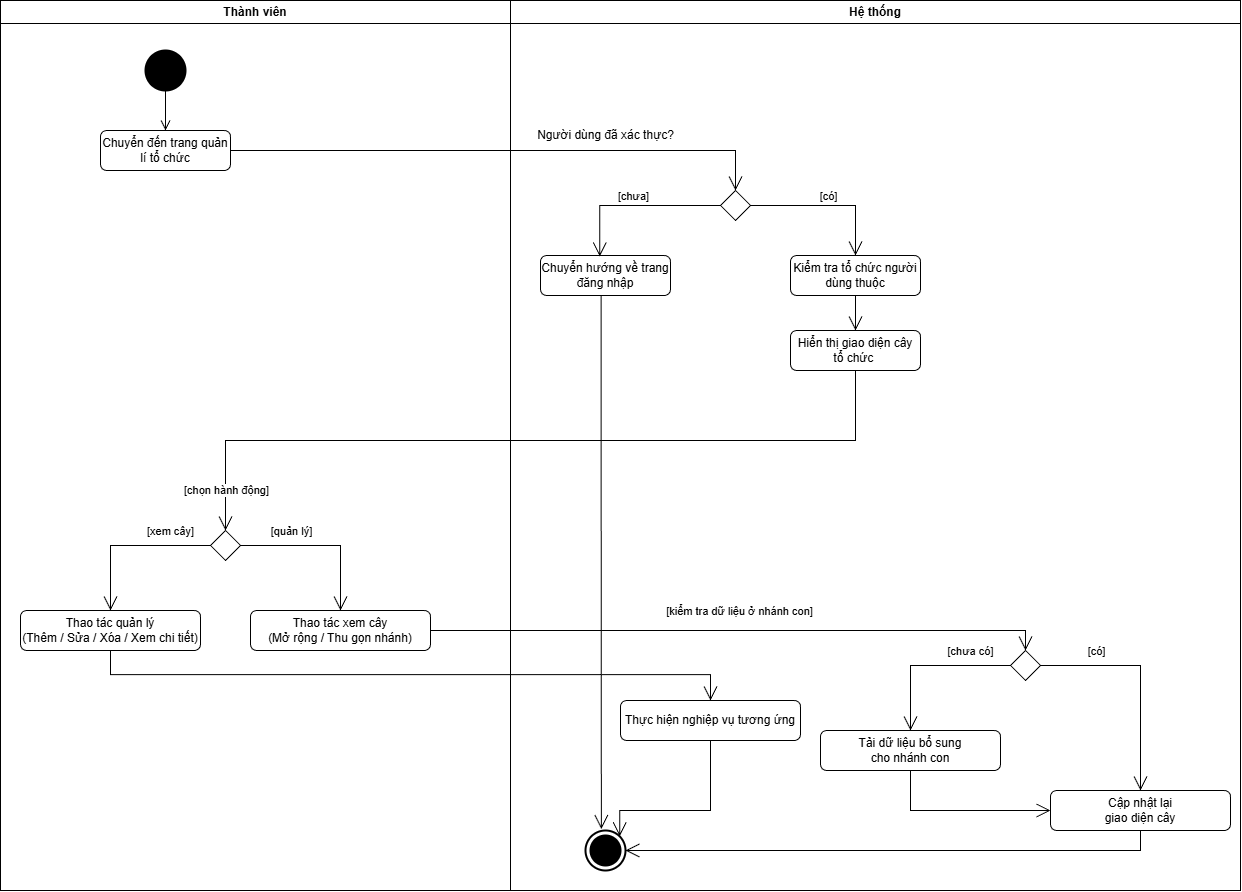

The diagram above was exported from draw.io. Its source (the exported page's mxGraphModel, read from the mxfile embedded in the PNG):
<mxGraphModel dx="3996" dy="1727" grid="1" gridSize="10" guides="1" tooltips="1" connect="1" arrows="1" fold="1" page="1" pageScale="1" pageWidth="827" pageHeight="1169" math="0" shadow="0">
  <root>
    <mxCell id="0" />
    <mxCell id="1" parent="0" />
    <mxCell id="S0GKXNOZRFRkFn8JWiGj-4" parent="1" style="swimlane;whiteSpace=wrap;html=1;" value="Thành viên" vertex="1">
      <mxGeometry height="890" width="510" x="-110" y="310" as="geometry" />
    </mxCell>
    <mxCell id="S0GKXNOZRFRkFn8JWiGj-3" edge="1" parent="S0GKXNOZRFRkFn8JWiGj-4" source="S0GKXNOZRFRkFn8JWiGj-192" style="edgeStyle=orthogonalEdgeStyle;html=1;verticalAlign=bottom;endArrow=open;endSize=8;strokeColor=#000000;rounded=0;exitX=0.5;exitY=1;exitDx=0;exitDy=0;entryX=0.5;entryY=0;entryDx=0;entryDy=0;" target="S0GKXNOZRFRkFn8JWiGj-8" value="">
      <mxGeometry relative="1" as="geometry">
        <mxPoint x="164.33999999999992" y="65.47000000000003" as="sourcePoint" />
        <mxPoint x="165" y="130" as="targetPoint" />
      </mxGeometry>
    </mxCell>
    <mxCell id="S0GKXNOZRFRkFn8JWiGj-8" parent="S0GKXNOZRFRkFn8JWiGj-4" style="shape=rect;html=1;rounded=1;whiteSpace=wrap;align=center;" value="Chuyển đến trang quản lí tổ chức" vertex="1">
      <mxGeometry height="40" width="130" x="100" y="130" as="geometry" />
    </mxCell>
    <mxCell id="S0GKXNOZRFRkFn8JWiGj-190" parent="S0GKXNOZRFRkFn8JWiGj-4" style="shape=rhombus;html=1;verticalLabelPosition=bottom;verticalAlignment=top;" value="" vertex="1">
      <mxGeometry height="30" width="30" x="210" y="530" as="geometry" />
    </mxCell>
    <mxCell id="S0GKXNOZRFRkFn8JWiGj-192" parent="S0GKXNOZRFRkFn8JWiGj-4" style="shape=ellipse;html=1;fillColor=strokeColor;strokeWidth=2;verticalLabelPosition=bottom;verticalAlignment=top;perimeter=ellipsePerimeter;" value="" vertex="1">
      <mxGeometry height="40" width="40" x="145" y="50" as="geometry" />
    </mxCell>
    <mxCell id="S0GKXNOZRFRkFn8JWiGj-197" edge="1" parent="S0GKXNOZRFRkFn8JWiGj-4" source="S0GKXNOZRFRkFn8JWiGj-190" style="edgeStyle=elbowEdgeStyle;html=1;elbow=vertical;verticalAlign=bottom;endArrow=open;rounded=0;labelBackgroundColor=none;endSize=12;exitX=0;exitY=0.5;exitDx=0;exitDy=0;entryX=0.5;entryY=0;entryDx=0;entryDy=0;" target="S0GKXNOZRFRkFn8JWiGj-198" value="[xem cây]">
      <mxGeometry relative="1" x="-0.5028" y="-5" as="geometry">
        <mxPoint as="offset" />
        <Array as="points">
          <mxPoint x="140" y="545" />
        </Array>
        <mxPoint x="161" y="560" as="sourcePoint" />
        <mxPoint x="60" y="610" as="targetPoint" />
      </mxGeometry>
    </mxCell>
    <mxCell id="S0GKXNOZRFRkFn8JWiGj-198" parent="S0GKXNOZRFRkFn8JWiGj-4" style="shape=rect;html=1;rounded=1;whiteSpace=wrap;align=center;" value="Thao tác quản lý&lt;br style=&quot;padding: 0px; margin: 0px;&quot;&gt;(Thêm / Sửa / Xóa / Xem chi tiết)" vertex="1">
      <mxGeometry height="40" width="180" x="20" y="610" as="geometry" />
    </mxCell>
    <mxCell id="S0GKXNOZRFRkFn8JWiGj-199" parent="S0GKXNOZRFRkFn8JWiGj-4" style="shape=rect;html=1;rounded=1;whiteSpace=wrap;align=center;" value="Thao tác xem cây&lt;br style=&quot;padding: 0px; margin: 0px;&quot;&gt;(Mở rộng / Thu gọn nhánh)" vertex="1">
      <mxGeometry height="40" width="180" x="250" y="610" as="geometry" />
    </mxCell>
    <mxCell id="S0GKXNOZRFRkFn8JWiGj-201" edge="1" parent="S0GKXNOZRFRkFn8JWiGj-4" source="S0GKXNOZRFRkFn8JWiGj-190" style="edgeStyle=elbowEdgeStyle;html=1;elbow=vertical;verticalAlign=bottom;endArrow=open;rounded=0;labelBackgroundColor=none;endSize=12;exitX=1;exitY=0.5;exitDx=0;exitDy=0;entryX=0.5;entryY=0;entryDx=0;entryDy=0;" target="S0GKXNOZRFRkFn8JWiGj-199" value="[quản lý]">
      <mxGeometry relative="1" x="-0.3907" y="5" as="geometry">
        <mxPoint as="offset" />
        <Array as="points">
          <mxPoint x="290" y="545" />
        </Array>
        <mxPoint x="250" y="540" as="sourcePoint" />
        <mxPoint x="150" y="605" as="targetPoint" />
      </mxGeometry>
    </mxCell>
    <mxCell id="S0GKXNOZRFRkFn8JWiGj-5" parent="1" style="swimlane;whiteSpace=wrap;html=1;" value="Hệ thống" vertex="1">
      <mxGeometry height="890" width="730" x="400" y="310" as="geometry" />
    </mxCell>
    <mxCell id="S0GKXNOZRFRkFn8JWiGj-13" parent="S0GKXNOZRFRkFn8JWiGj-5" style="shape=rhombus;html=1;verticalLabelPosition=bottom;verticalAlignment=top;" value="" vertex="1">
      <mxGeometry height="30" width="30" x="210" y="190" as="geometry" />
    </mxCell>
    <mxCell id="S0GKXNOZRFRkFn8JWiGj-17" parent="S0GKXNOZRFRkFn8JWiGj-5" style="shape=rect;html=1;rounded=1;whiteSpace=wrap;align=center;" value="Chuyển hướng về trang đăng nhập" vertex="1">
      <mxGeometry height="40" width="130" x="30" y="255" as="geometry" />
    </mxCell>
    <mxCell id="S0GKXNOZRFRkFn8JWiGj-16" edge="1" parent="S0GKXNOZRFRkFn8JWiGj-5" source="S0GKXNOZRFRkFn8JWiGj-13" style="edgeStyle=elbowEdgeStyle;html=1;elbow=vertical;verticalAlign=bottom;endArrow=open;rounded=0;labelBackgroundColor=none;endSize=12;exitX=0;exitY=0.5;exitDx=0;exitDy=0;entryX=0.456;entryY=0.024;entryDx=0;entryDy=0;entryPerimeter=0;" target="S0GKXNOZRFRkFn8JWiGj-17" value="[chưa]">
      <mxGeometry relative="1" as="geometry">
        <Array as="points">
          <mxPoint x="110" y="205" />
        </Array>
        <mxPoint x="195" y="230" as="sourcePoint" />
        <mxPoint x="90" y="230" as="targetPoint" />
      </mxGeometry>
    </mxCell>
    <mxCell id="S0GKXNOZRFRkFn8JWiGj-15" edge="1" parent="S0GKXNOZRFRkFn8JWiGj-5" source="S0GKXNOZRFRkFn8JWiGj-13" style="edgeStyle=elbowEdgeStyle;html=1;elbow=vertical;verticalAlign=bottom;endArrow=open;rounded=0;labelBackgroundColor=none;endSize=12;exitX=1;exitY=0.5;exitDx=0;exitDy=0;entryX=0.5;entryY=0;entryDx=0;entryDy=0;" target="S0GKXNOZRFRkFn8JWiGj-18" value="[có]">
      <mxGeometry relative="1" as="geometry">
        <Array as="points">
          <mxPoint x="330" y="205" />
        </Array>
        <mxPoint x="280" y="205" as="sourcePoint" />
        <mxPoint x="360" y="230" as="targetPoint" />
      </mxGeometry>
    </mxCell>
    <mxCell id="S0GKXNOZRFRkFn8JWiGj-18" parent="S0GKXNOZRFRkFn8JWiGj-5" style="shape=rect;html=1;rounded=1;whiteSpace=wrap;align=center;" value="Kiểm tra tổ chức người dùng thuộc" vertex="1">
      <mxGeometry height="40" width="130" x="280" y="255" as="geometry" />
    </mxCell>
    <mxCell id="S0GKXNOZRFRkFn8JWiGj-19" parent="S0GKXNOZRFRkFn8JWiGj-5" style="text;html=1;whiteSpace=wrap;strokeColor=none;fillColor=none;align=center;verticalAlign=middle;rounded=0;" value="Người dùng đã xác thực?" vertex="1">
      <mxGeometry height="30" width="145" x="22.5" y="120" as="geometry" />
    </mxCell>
    <mxCell id="S0GKXNOZRFRkFn8JWiGj-191" parent="S0GKXNOZRFRkFn8JWiGj-5" style="html=1;shape=mxgraph.sysml.actFinal;strokeWidth=2;verticalLabelPosition=bottom;verticalAlignment=top;" value="" vertex="1">
      <mxGeometry height="40" width="40" x="75" y="830" as="geometry" />
    </mxCell>
    <mxCell id="S0GKXNOZRFRkFn8JWiGj-193" edge="1" parent="S0GKXNOZRFRkFn8JWiGj-5" source="S0GKXNOZRFRkFn8JWiGj-17" style="edgeStyle=elbowEdgeStyle;html=1;elbow=vertical;verticalAlign=bottom;endArrow=open;rounded=0;labelBackgroundColor=none;endSize=12;exitX=0.466;exitY=0.996;exitDx=0;exitDy=0;entryX=0.396;entryY=-0.035;entryDx=0;entryDy=0;entryPerimeter=0;exitPerimeter=0;" target="S0GKXNOZRFRkFn8JWiGj-191" value="">
      <mxGeometry relative="1" as="geometry">
        <Array as="points">
          <mxPoint x="139.51000000000002" y="319.12" />
        </Array>
        <mxPoint x="93.70000000000009" y="295" as="sourcePoint" />
        <mxPoint x="96.3" y="370.12" as="targetPoint" />
      </mxGeometry>
    </mxCell>
    <mxCell id="S0GKXNOZRFRkFn8JWiGj-202" parent="S0GKXNOZRFRkFn8JWiGj-5" style="shape=rect;html=1;rounded=1;whiteSpace=wrap;align=center;" value="Thực hiện nghiệp vụ tương ứng" vertex="1">
      <mxGeometry height="40" width="180" x="110" y="700" as="geometry" />
    </mxCell>
    <mxCell id="S0GKXNOZRFRkFn8JWiGj-209" parent="S0GKXNOZRFRkFn8JWiGj-5" style="shape=rhombus;html=1;verticalLabelPosition=bottom;verticalAlignment=top;" value="" vertex="1">
      <mxGeometry height="30" width="30" x="500" y="650" as="geometry" />
    </mxCell>
    <mxCell id="S0GKXNOZRFRkFn8JWiGj-210" edge="1" parent="S0GKXNOZRFRkFn8JWiGj-5" source="S0GKXNOZRFRkFn8JWiGj-209" style="edgeStyle=elbowEdgeStyle;html=1;elbow=vertical;verticalAlign=bottom;endArrow=open;rounded=0;labelBackgroundColor=none;endSize=12;exitX=0;exitY=0.5;exitDx=0;exitDy=0;entryX=0.5;entryY=0;entryDx=0;entryDy=0;" target="S0GKXNOZRFRkFn8JWiGj-211" value="[chưa có]">
      <mxGeometry relative="1" x="-0.5028" y="-5" as="geometry">
        <mxPoint as="offset" />
        <Array as="points">
          <mxPoint x="430" y="665" />
        </Array>
        <mxPoint x="451" y="680" as="sourcePoint" />
        <mxPoint x="350" y="730" as="targetPoint" />
      </mxGeometry>
    </mxCell>
    <mxCell id="S0GKXNOZRFRkFn8JWiGj-211" parent="S0GKXNOZRFRkFn8JWiGj-5" style="shape=rect;html=1;rounded=1;whiteSpace=wrap;align=center;" value="Tải dữ liệu bổ sung&lt;br style=&quot;padding: 0px; margin: 0px;&quot;&gt;cho nhánh con" vertex="1">
      <mxGeometry height="40" width="180" x="310" y="730" as="geometry" />
    </mxCell>
    <mxCell id="S0GKXNOZRFRkFn8JWiGj-212" parent="S0GKXNOZRFRkFn8JWiGj-5" style="shape=rect;html=1;rounded=1;whiteSpace=wrap;align=center;" value="Cập nhật lại&lt;br style=&quot;padding: 0px; margin: 0px;&quot;&gt;giao diện cây" vertex="1">
      <mxGeometry height="40" width="180" x="540" y="790" as="geometry" />
    </mxCell>
    <mxCell id="S0GKXNOZRFRkFn8JWiGj-213" edge="1" parent="S0GKXNOZRFRkFn8JWiGj-5" source="S0GKXNOZRFRkFn8JWiGj-209" style="edgeStyle=elbowEdgeStyle;html=1;elbow=vertical;verticalAlign=bottom;endArrow=open;rounded=0;labelBackgroundColor=none;endSize=12;exitX=1;exitY=0.5;exitDx=0;exitDy=0;entryX=0.5;entryY=0;entryDx=0;entryDy=0;" target="S0GKXNOZRFRkFn8JWiGj-212" value="[có]">
      <mxGeometry relative="1" x="-0.5152" y="5" as="geometry">
        <mxPoint as="offset" />
        <Array as="points">
          <mxPoint x="580" y="665" />
        </Array>
        <mxPoint x="540" y="660" as="sourcePoint" />
        <mxPoint x="440" y="725" as="targetPoint" />
      </mxGeometry>
    </mxCell>
    <mxCell id="S0GKXNOZRFRkFn8JWiGj-227" edge="1" parent="S0GKXNOZRFRkFn8JWiGj-5" source="S0GKXNOZRFRkFn8JWiGj-202" style="edgeStyle=elbowEdgeStyle;html=1;elbow=vertical;verticalAlign=bottom;endArrow=open;rounded=0;labelBackgroundColor=none;endSize=12;exitX=0.5;exitY=1;exitDx=0;exitDy=0;entryX=0.855;entryY=0.145;entryDx=0;entryDy=0;entryPerimeter=0;" target="S0GKXNOZRFRkFn8JWiGj-191" value="">
      <mxGeometry relative="1" x="-0.5028" y="-5" as="geometry">
        <mxPoint as="offset" />
        <Array as="points">
          <mxPoint x="190" y="810" />
        </Array>
        <mxPoint x="310" y="794" as="sourcePoint" />
        <mxPoint x="109" y="836" as="targetPoint" />
      </mxGeometry>
    </mxCell>
    <mxCell id="S0GKXNOZRFRkFn8JWiGj-229" parent="S0GKXNOZRFRkFn8JWiGj-5" style="shape=rect;html=1;rounded=1;whiteSpace=wrap;align=center;" value="Hiển thị giao diện cây tổ chức&amp;nbsp;" vertex="1">
      <mxGeometry height="40" width="130" x="280" y="330" as="geometry" />
    </mxCell>
    <mxCell id="S0GKXNOZRFRkFn8JWiGj-230" edge="1" parent="S0GKXNOZRFRkFn8JWiGj-5" source="S0GKXNOZRFRkFn8JWiGj-18" style="edgeStyle=elbowEdgeStyle;html=1;elbow=vertical;verticalAlign=bottom;endArrow=open;rounded=0;labelBackgroundColor=none;endSize=12;entryX=0.5;entryY=0;entryDx=0;entryDy=0;exitX=0.5;exitY=1;exitDx=0;exitDy=0;" target="S0GKXNOZRFRkFn8JWiGj-229" value="">
      <mxGeometry relative="1" as="geometry">
        <Array as="points" />
        <mxPoint x="970" y="380" as="sourcePoint" />
        <mxPoint x="340" y="540" as="targetPoint" />
      </mxGeometry>
    </mxCell>
    <mxCell id="S0GKXNOZRFRkFn8JWiGj-232" edge="1" parent="S0GKXNOZRFRkFn8JWiGj-5" source="S0GKXNOZRFRkFn8JWiGj-212" style="edgeStyle=elbowEdgeStyle;html=1;elbow=vertical;verticalAlign=bottom;endArrow=open;rounded=0;labelBackgroundColor=none;endSize=12;exitX=0.5;exitY=1;exitDx=0;exitDy=0;entryX=1;entryY=0.5;entryDx=0;entryDy=0;entryPerimeter=0;" target="S0GKXNOZRFRkFn8JWiGj-191" value="">
      <mxGeometry relative="1" x="-0.5152" y="5" as="geometry">
        <mxPoint as="offset" />
        <Array as="points">
          <mxPoint x="430" y="850" />
        </Array>
        <mxPoint x="620" y="680" as="sourcePoint" />
        <mxPoint x="720" y="745" as="targetPoint" />
      </mxGeometry>
    </mxCell>
    <mxCell id="S0GKXNOZRFRkFn8JWiGj-233" edge="1" parent="S0GKXNOZRFRkFn8JWiGj-5" source="S0GKXNOZRFRkFn8JWiGj-211" style="edgeStyle=elbowEdgeStyle;html=1;elbow=vertical;verticalAlign=bottom;endArrow=open;rounded=0;labelBackgroundColor=none;endSize=12;exitX=0.5;exitY=1;exitDx=0;exitDy=0;entryX=0;entryY=0.5;entryDx=0;entryDy=0;" target="S0GKXNOZRFRkFn8JWiGj-212" value="">
      <mxGeometry relative="1" x="-0.5028" y="-5" as="geometry">
        <mxPoint as="offset" />
        <Array as="points">
          <mxPoint x="400" y="810" />
        </Array>
        <mxPoint x="490" y="680" as="sourcePoint" />
        <mxPoint x="390" y="745" as="targetPoint" />
      </mxGeometry>
    </mxCell>
    <mxCell id="S0GKXNOZRFRkFn8JWiGj-14" edge="1" parent="1" source="S0GKXNOZRFRkFn8JWiGj-13" style="edgeStyle=elbowEdgeStyle;html=1;elbow=horizontal;align=right;verticalAlign=bottom;endArrow=none;rounded=0;labelBackgroundColor=none;startArrow=open;startSize=12;entryX=1;entryY=0.5;entryDx=0;entryDy=0;exitX=0.5;exitY=0;exitDx=0;exitDy=0;" target="S0GKXNOZRFRkFn8JWiGj-8" value="">
      <mxGeometry relative="1" as="geometry">
        <Array as="points">
          <mxPoint x="625" y="470" />
          <mxPoint x="565" y="460" />
        </Array>
        <mxPoint x="510" y="480" as="sourcePoint" />
        <mxPoint x="320" y="460" as="targetPoint" />
      </mxGeometry>
    </mxCell>
    <mxCell id="S0GKXNOZRFRkFn8JWiGj-101" edge="1" parent="1" style="curved=1;startArrow=none;endArrow=block;exitX=0;exitY=0.56;entryX=0.01;entryY=0.45;rounded=0;" value="Exit page">
      <mxGeometry relative="1" as="geometry">
        <Array as="points">
          <mxPoint x="40" y="3793" />
          <mxPoint x="40" y="3933" />
        </Array>
        <mxPoint x="832.5535714285716" y="3693.0535714285716" as="sourcePoint" />
      </mxGeometry>
    </mxCell>
    <mxCell id="S0GKXNOZRFRkFn8JWiGj-215" edge="1" parent="1" source="S0GKXNOZRFRkFn8JWiGj-198" style="edgeStyle=elbowEdgeStyle;html=1;elbow=vertical;verticalAlign=bottom;endArrow=open;rounded=0;labelBackgroundColor=none;endSize=12;exitX=0.5;exitY=1;exitDx=0;exitDy=0;entryX=0.5;entryY=0;entryDx=0;entryDy=0;" target="S0GKXNOZRFRkFn8JWiGj-202" value="">
      <mxGeometry relative="1" x="-0.5028" y="-5" as="geometry">
        <mxPoint as="offset" />
        <Array as="points" />
        <mxPoint x="100" y="1020" as="sourcePoint" />
        <mxPoint y="1085" as="targetPoint" />
      </mxGeometry>
    </mxCell>
    <mxCell id="S0GKXNOZRFRkFn8JWiGj-225" edge="1" parent="1" source="S0GKXNOZRFRkFn8JWiGj-199" style="edgeStyle=elbowEdgeStyle;html=1;elbow=vertical;verticalAlign=bottom;endArrow=open;rounded=0;labelBackgroundColor=none;endSize=12;exitX=1;exitY=0.5;exitDx=0;exitDy=0;entryX=0.5;entryY=0;entryDx=0;entryDy=0;" target="S0GKXNOZRFRkFn8JWiGj-209" value="[kiểm tra dữ liệu ở nhánh con]">
      <mxGeometry relative="1" x="0.0081" y="10" as="geometry">
        <mxPoint as="offset" />
        <Array as="points">
          <mxPoint x="910" y="940" />
        </Array>
        <mxPoint x="320" y="955" as="sourcePoint" />
        <mxPoint x="915" y="925" as="targetPoint" />
      </mxGeometry>
    </mxCell>
    <mxCell id="S0GKXNOZRFRkFn8JWiGj-196" edge="1" parent="1" source="S0GKXNOZRFRkFn8JWiGj-229" style="edgeStyle=elbowEdgeStyle;html=1;elbow=vertical;verticalAlign=bottom;endArrow=open;rounded=0;labelBackgroundColor=none;endSize=12;entryX=0.5;entryY=0;entryDx=0;entryDy=0;exitX=0.5;exitY=1;exitDx=0;exitDy=0;" target="S0GKXNOZRFRkFn8JWiGj-190" value="">
      <mxGeometry relative="1" as="geometry">
        <Array as="points">
          <mxPoint x="480" y="750" />
        </Array>
        <mxPoint x="730" y="700" as="sourcePoint" />
        <mxPoint x="760" y="710" as="targetPoint" />
      </mxGeometry>
    </mxCell>
    <mxCell id="S0GKXNOZRFRkFn8JWiGj-203" connectable="0" parent="S0GKXNOZRFRkFn8JWiGj-196" style="edgeLabel;html=1;align=center;verticalAlign=middle;resizable=0;points=[];" value="[chọn hành động]" vertex="1">
      <mxGeometry relative="1" x="0.8981" as="geometry">
        <mxPoint as="offset" />
      </mxGeometry>
    </mxCell>
  </root>
</mxGraphModel>